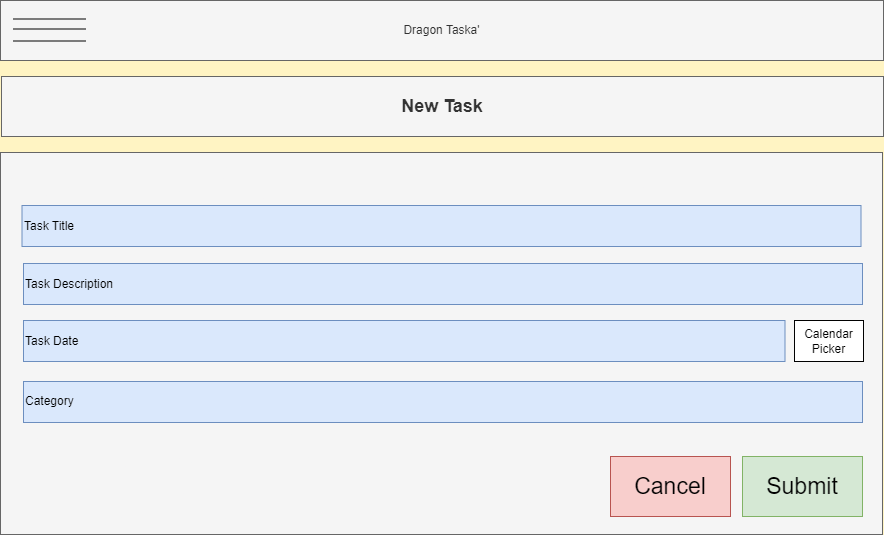

The diagram above was exported from draw.io. Its source (the exported page's mxGraphModel, read from the mxfile embedded in the PNG):
<mxGraphModel dx="1687" dy="904" grid="0" gridSize="10" guides="1" tooltips="1" connect="1" arrows="1" fold="1" page="1" pageScale="1" pageWidth="900" pageHeight="1600" background="#FFF4C3" math="0" shadow="0">
  <root>
    <mxCell id="0" />
    <mxCell id="1" parent="0" />
    <mxCell id="ZbwSbqGi6mQ39VCojpHq-1" value="Dragon Taska'" style="rounded=0;whiteSpace=wrap;html=1;fillColor=#f5f5f5;strokeColor=#666666;fontColor=#333333;" vertex="1" parent="1">
      <mxGeometry x="8" y="9" width="883" height="60" as="geometry" />
    </mxCell>
    <mxCell id="ZbwSbqGi6mQ39VCojpHq-2" value="" style="endArrow=none;html=1;rounded=0;" edge="1" parent="1">
      <mxGeometry width="50" height="50" relative="1" as="geometry">
        <mxPoint x="21" y="27.5" as="sourcePoint" />
        <mxPoint x="93" y="27.5" as="targetPoint" />
      </mxGeometry>
    </mxCell>
    <mxCell id="ZbwSbqGi6mQ39VCojpHq-3" value="" style="endArrow=none;html=1;rounded=0;" edge="1" parent="1">
      <mxGeometry width="50" height="50" relative="1" as="geometry">
        <mxPoint x="21" y="37.5" as="sourcePoint" />
        <mxPoint x="93" y="37.5" as="targetPoint" />
      </mxGeometry>
    </mxCell>
    <mxCell id="ZbwSbqGi6mQ39VCojpHq-4" value="" style="endArrow=none;html=1;rounded=0;" edge="1" parent="1">
      <mxGeometry width="50" height="50" relative="1" as="geometry">
        <mxPoint x="21" y="49.5" as="sourcePoint" />
        <mxPoint x="93" y="49.5" as="targetPoint" />
      </mxGeometry>
    </mxCell>
    <mxCell id="ZbwSbqGi6mQ39VCojpHq-50" value="" style="rounded=0;whiteSpace=wrap;html=1;fillColor=#f5f5f5;fontColor=#333333;strokeColor=#666666;" vertex="1" parent="1">
      <mxGeometry x="8" y="161" width="882" height="382" as="geometry" />
    </mxCell>
    <mxCell id="ZbwSbqGi6mQ39VCojpHq-51" value="Task Title" style="rounded=0;whiteSpace=wrap;html=1;align=left;fillColor=#dae8fc;strokeColor=#6c8ebf;" vertex="1" parent="1">
      <mxGeometry x="29.5" y="214" width="839" height="41" as="geometry" />
    </mxCell>
    <mxCell id="ZbwSbqGi6mQ39VCojpHq-52" value="Task Description" style="rounded=0;whiteSpace=wrap;html=1;align=left;fillColor=#dae8fc;strokeColor=#6c8ebf;" vertex="1" parent="1">
      <mxGeometry x="31" y="272" width="839" height="41" as="geometry" />
    </mxCell>
    <mxCell id="ZbwSbqGi6mQ39VCojpHq-53" value="Task Date" style="rounded=0;whiteSpace=wrap;html=1;align=left;fillColor=#dae8fc;strokeColor=#6c8ebf;" vertex="1" parent="1">
      <mxGeometry x="31" y="329" width="761.5" height="41" as="geometry" />
    </mxCell>
    <mxCell id="ZbwSbqGi6mQ39VCojpHq-54" value="Category" style="rounded=0;whiteSpace=wrap;html=1;align=left;fillColor=#dae8fc;strokeColor=#6c8ebf;" vertex="1" parent="1">
      <mxGeometry x="31" y="390" width="839" height="41" as="geometry" />
    </mxCell>
    <mxCell id="ZbwSbqGi6mQ39VCojpHq-55" value="Calendar Picker" style="rounded=0;whiteSpace=wrap;html=1;" vertex="1" parent="1">
      <mxGeometry x="802" y="329" width="69" height="41" as="geometry" />
    </mxCell>
    <mxCell id="ZbwSbqGi6mQ39VCojpHq-56" value="&lt;font style=&quot;font-size: 23px;&quot;&gt;Submit&lt;/font&gt;" style="rounded=0;whiteSpace=wrap;html=1;fillColor=#d5e8d4;strokeColor=#82b366;" vertex="1" parent="1">
      <mxGeometry x="750" y="465" width="120" height="60" as="geometry" />
    </mxCell>
    <mxCell id="ZbwSbqGi6mQ39VCojpHq-57" value="&lt;h2&gt;New Task&lt;/h2&gt;" style="rounded=0;whiteSpace=wrap;html=1;fillColor=#f5f5f5;fontColor=#333333;strokeColor=#666666;" vertex="1" parent="1">
      <mxGeometry x="9" y="85" width="882" height="60" as="geometry" />
    </mxCell>
    <mxCell id="ZbwSbqGi6mQ39VCojpHq-58" value="&lt;font style=&quot;font-size: 23px;&quot;&gt;Cancel&lt;/font&gt;" style="rounded=0;whiteSpace=wrap;html=1;fillColor=#f8cecc;strokeColor=#b85450;" vertex="1" parent="1">
      <mxGeometry x="618" y="465" width="120" height="60" as="geometry" />
    </mxCell>
  </root>
</mxGraphModel>